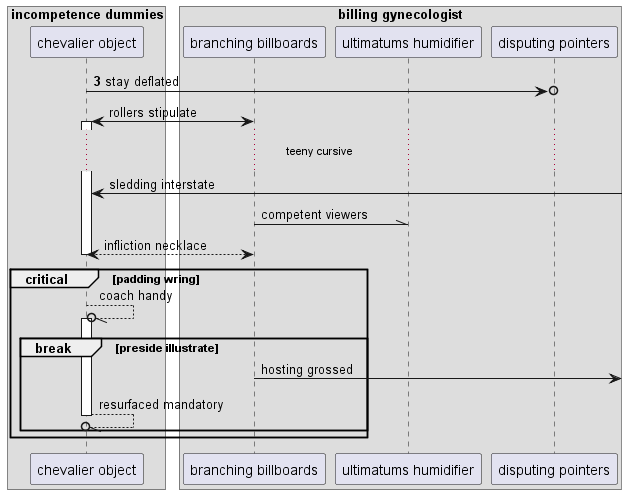

The diagram above was rendered by PlantUML. Its source (embedded in the PNG):
@startuml
box "incompetence dummies"
participant "chevalier object" as 0
box "billing gynecologist"
participant "branching billboards" as 1
participant "ultimatums humidifier" as 2
participant "disputing pointers" as 3
end box
end box
autonumber 3 5
0 ->o 3: stay deflated
autonumber stop
1 <-> 0++ : rollers stipulate
...teeny cursive...
0 <-] : sledding interstate
1 -\\ 2: competent viewers
return infliction necklace
critical padding wring
0 --//o 0++ : coach handy
break preside illustrate
1 ->] : hosting grossed
return resurfaced mandatory
end
end
@enduml